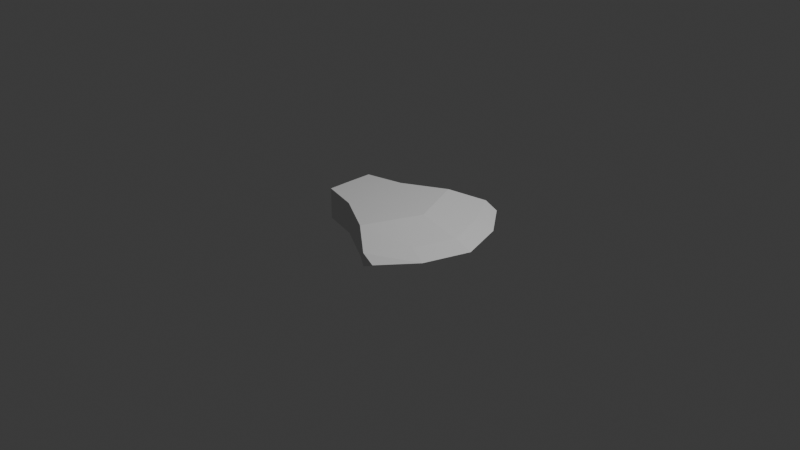 # Source: axe.blend  (saved by Blender 4.2.67; exported with 4.5.12 LTS)
import bpy
from mathutils import Matrix  # noqa: F401  (used for matrix-valued properties, if any)

bpy.ops.wm.read_factory_settings(use_empty=True)
scene = bpy.context.scene
scene.name = 'Scene'

# ---- collections
col_collection = bpy.data.collections.new('Collection'); scene.collection.children.link(col_collection)

# ---- world
world_world = bpy.data.worlds.new('World'); scene.world = world_world
world_world.use_nodes = True; world_world.node_tree.nodes.clear()
_N = world_world.node_tree.nodes; _L = world_world.node_tree.links
n0 = _N.new('ShaderNodeOutputWorld'); n0.name = 'World Output'; n0.location = (300, 300)
n1 = _N.new('ShaderNodeBackground'); n1.name = 'Background'; n1.location = (10, 300)
n1.inputs[0].default_value = (0.05088, 0.05088, 0.05088, 1.0)
_L.new(n1.outputs[0], n0.inputs[0])
n0.is_active_output = True
world_world.color = (0.05088, 0.05088, 0.05088)
world_world.sun_shadow_jitter_overblur = 0.0

# ---- cameras
cam_camera = bpy.data.cameras.new('Camera')
cam_camera.clip_end = 100.0
cam_camera.ortho_scale = 7.314

# ---- lights
light_light = bpy.data.lights.new('Light', 'POINT')
light_light.energy = 1000.0
light_light.shadow_soft_size = 0.1

# ---- meshes
me_plane = bpy.data.meshes.new('Plane')
me_plane.from_pydata([(0.8391, -0.4904, 0.0), (-0.3597, -0.3591, 0.1686), (-0.7535, -0.2607, 0.1686), (0.9959, 0.0, 0.0), (-0.7561, 0.0, 0.1686), (0.3468, 0.0, 0.1686), (-0.3053, 0.0, 0.1686), (-0.7548, -0.1303, 0.1686), (0.221, -0.3054, 0.1686), (-0.3325, -0.1796, 0.1686), (0.7937, 0.0, 0.07133), (0.6465, -0.4328, 0.07133), (0.5492, -0.8599, 0.0), (0.09525, -0.6107, 0.1686), (0.4078, -0.8472, 0.07133), (0.09525, -0.6107, 0.0), (-0.3597, -0.3591, 0.0), (-0.7535, -0.2607, 0.0), (0.4078, -0.8472, 0.0), (-0.8181, -0.1302, 0.0), (-0.8181, 0.0, 0.0)], [], [(11, 8, 13, 14), (1, 9, 7, 2), (8, 5, 6, 9), (9, 6, 4, 7), (13, 8, 9, 1), (10, 5, 8, 11), (3, 10, 11, 0), (0, 11, 14, 12), (14, 13, 15, 18), (12, 14, 18), (13, 1, 16, 15), (1, 2, 17, 16), (17, 2, 7, 19), (4, 20, 19, 7)])
_uv = me_plane.uv_layers.new(name='UVMap')
_uv.uv.foreach_set('vector', [0.8237, 0.2777, 0.6119, 0.3282, 0.5504, 0.1564, 0.7047, 0.04871, 0.307, 0.3068, 0.311, 0.4034, 0.0903, 0.4348, 0.09095, 0.3697, 0.6119, 0.3282, 0.6734, 0.5, 0.3151, 0.5, 0.311, 0.4034, 0.311, 0.4034, 0.3151, 0.5, 0.08965, 0.5, 0.0903, 0.4348, 0.5504, 0.1564, 0.6119, 0.3282, 0.311, 0.4034, 0.307, 0.3068, 0.8968, 0.5, 0.6734, 0.5, 0.6119, 0.3282, 0.8237, 0.2777, 0.998, 0.5, 0.8968, 0.5, 0.8237, 0.2777, 0.9195, 0.2548, 0.9195, 0.2548, 0.8237, 0.2777, 0.7047, 0.04871, 0.7746, 0.0, 0.7047, 0.04871, 0.5504, 0.1564, 0.5504, 0.1564, 0.7047, 0.04871, 0.7746, 0.0, 0.7047, 0.04871, 0.7047, 0.04871, 0.5504, 0.1564, 0.307, 0.3068, 0.307, 0.3068, 0.5504, 0.1564, 0.307, 0.3068, 0.09095, 0.3697, 0.09095, 0.3697, 0.307, 0.3068, 0.09095, 0.3697, 0.09095, 0.3697, 0.0, 0.0, 0.0, 0.0, 0.08965, 0.5, 0.0, 0.0, 0.0, 0.0, 0.0903, 0.4348])
me_plane.update()

# ---- objects
ob_light = bpy.data.objects.new('Light', light_light)
ob_camera = bpy.data.objects.new('Camera', cam_camera)
ob_plane = bpy.data.objects.new('Plane', me_plane)

# ---- transforms, parenting, visibility, modifiers, constraints
ob_light.location = (4.076, 1.005, 5.904)
ob_light.rotation_euler = (0.6503, 0.05522, 1.866)
ob_light.lock_rotations_4d = False
ob_light.empty_display_type = 'ARROWS'
ob_light.color = (0.0, 0.0, 0.0, 0.0)
ob_light.lineart.crease_threshold = 0.0
ob_camera.location = (7.359, -6.926, 4.958)
ob_camera.rotation_euler = (1.109, 0.0, 0.8149)
ob_camera.lock_rotations_4d = False
ob_camera.empty_display_type = 'ARROWS'
ob_camera.color = (0.0, 0.0, 0.0, 0.0)
ob_camera.display_type = 'WIRE'
ob_camera.lineart.crease_threshold = 0.0
ob_plane.location = (0.0, 0.0, 0.0)
_m = ob_plane.modifiers.new('Mirror', 'MIRROR')
_m.use_axis = (False, True, False)
_m.use_clip = True
_m = ob_plane.modifiers.new('Mirror.001', 'MIRROR')
_m.use_axis = (False, False, True)
_m.use_clip = True

# ---- collection membership
col_collection.objects.link(ob_light)
col_collection.objects.link(ob_camera)
col_collection.objects.link(ob_plane)

# ---- scene / render settings (as saved in the file)
scene.camera = ob_camera
scene.frame_start = 1; scene.frame_end = 250; scene.frame_set(130)
scene.render.engine = 'CYCLES'
scene.render.image_settings.file_format = 'TIFF'
scene.render.image_settings.color_depth = '16'
scene.render.resolution_x = 2560
scene.render.resolution_y = 1440
scene.cycles.samples = 256
scene.cycles.max_bounces = 6
scene.cycles.diffuse_bounces = 3
scene.cycles.glossy_bounces = 3
scene.cycles.transmission_bounces = 4
scene.cycles.transparent_max_bounces = 4
bpy.context.view_layer.update()
